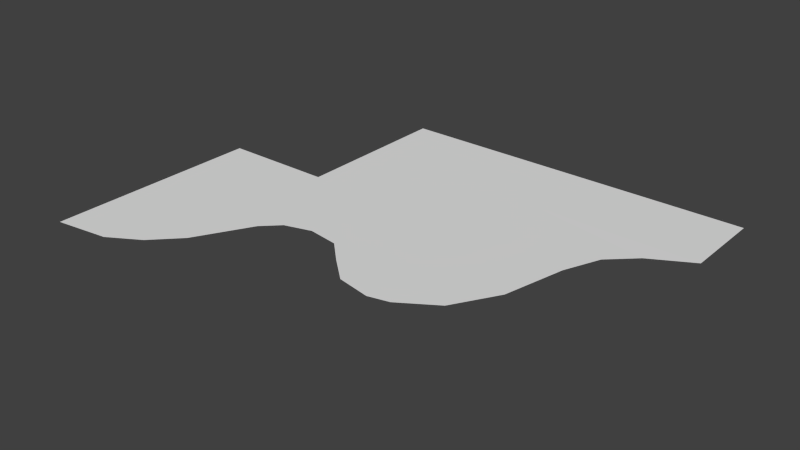 # Source: Hospital_Dark_Floor.blend  (saved by Blender 2.75.0; exported with 4.5.12 LTS)
import bpy
from mathutils import Matrix  # noqa: F401  (used for matrix-valued properties, if any)

bpy.ops.wm.read_factory_settings(use_empty=True)
scene = bpy.context.scene
scene.name = 'Scene'

# ---- collections
col_collection_1 = bpy.data.collections.new('Collection 1'); scene.collection.children.link(col_collection_1)

# ---- materials (node trees are filled in below, after node groups)
mat_dark_floor = bpy.data.materials.new('Dark Floor')
mat_dark_floor.alpha_threshold = 0.0
mat_dark_floor.use_transparent_shadow = False
mat_dark_floor.roughness = 0.5
mat_dark_floor.specular_intensity = 0.4055

# ---- material node trees

# ---- world
world_world = bpy.data.worlds.new('World'); scene.world = world_world
world_world.color = (0.05088, 0.05088, 0.05088)
world_world.use_sun_shadow = False
world_world.sun_shadow_jitter_overblur = 0.0
world_world.cycles.sampling_method = 'MANUAL'
world_world.cycles.sample_map_resolution = 256

# ---- meshes
me_cube_010 = bpy.data.meshes.new('Cube.010')
me_cube_010.from_pydata([(1.0, 1.0, 0.001189), (-1.0, 0.5723, 0.001189), (-1.0, 0.0, 0.001189), (0.3333, 1.0, 0.001189), (-0.3333, 1.0, 0.001189), (-0.3333, 0.5606, 0.001189), (0.3333, 0.5606, 0.001189), (-0.5322, 1.0, 0.001189), (-0.5317, 0.5723, 0.001189), (-1.0, 0.2862, 0.001189), (0.3333, 0.2803, 0.001189), (-0.5315, 0.2862, 0.001189), (1.0, 0.7803, 0.001189), (-0.3333, 0.7803, 0.001189), (0.3333, 0.7803, 0.001189), (-0.5319, 0.7862, 0.001189), (-7.451e-09, 1.0, 0.001189), (-7.451e-09, 0.5606, 0.001189), (-7.451e-09, 0.2803, 0.001189), (-7.451e-09, 0.7803, 0.001189), (-0.4032, 0.2824, 0.001189), (0.6544, 0.5606, 0.001189), (-0.5314, 0.1386, 0.001189), (0.3333, 0.2194, 0.001189), (0.4848, 0.2803, 0.001189), (-0.3333, 0.3252, 0.001189), (0.1031, 0.2237, 0.001189), (-0.7735, 0.01919, 0.001189), (-0.0901, 0.3342, 0.001189), (0.5941, 0.3953, 0.001189), (0.2452, 0.2063, 0.001189), (-0.4538, 0.2258, 0.001189), (-0.6413, 0.06798, 0.001189), (0.7169, 0.6555, 0.001189), (0.8243, 0.7196, 0.0007055), (-0.2199, 0.3461, 0.001189)], [], [(14, 12, 0, 3), (9, 11, 8, 1), (18, 10, 6, 17), (19, 14, 3, 16), (13, 4, 7, 15), (5, 13, 15, 8), (17, 6, 14, 19), (5, 17, 19, 13), (13, 19, 16, 4), (23, 24, 10), (18, 26, 30, 23, 10), (22, 31, 20, 11), (9, 32, 22, 11), (33, 34, 14), (17, 28, 18), (8, 25, 5), (20, 25, 8), (11, 20, 8), (17, 5, 35, 28), (25, 35, 5), (21, 6, 29), (6, 10, 24, 29), (14, 6, 21, 33), (2, 27, 32, 9), (14, 34, 12)])
_uv = me_cube_010.uv_layers.new(name='UVMap')
_uv.uv.foreach_set('vector', [0.9649, 1.239, 2.045, 1.239, 2.045, 1.808, 0.9649, 1.808, -1.195, -0.04221, -0.4362, -0.04221, -0.4365, 0.6996, -1.195, 0.6996, 0.4249, -0.05739, 0.9649, -0.05739, 0.9649, 0.6692, 0.4249, 0.6692, 0.4249, 1.239, 0.9649, 1.239, 0.9649, 1.808, 0.4249, 1.808, -0.1151, 1.239, -0.1151, 1.808, -0.4373, 1.808, -0.4369, 1.254, -0.1151, 0.6692, -0.1151, 1.239, -0.4369, 1.254, -0.4365, 0.6996, 0.4249, 0.6692, 0.9649, 0.6692, 0.9649, 1.239, 0.4249, 1.239, -0.1151, 0.6692, 0.4249, 0.6692, 0.4249, 1.239, -0.1151, 1.239, -0.1151, 1.239, 0.4249, 1.239, 0.4249, 1.808, -0.1151, 1.808, 0.9649, -0.2153, 1.21, -0.05739, 0.9649, -0.05739, 0.4249, -0.05739, 0.592, -0.2041, 0.8221, -0.2492, 0.9649, -0.2153, 0.9649, -0.05739, -0.436, -0.4246, -0.3103, -0.1988, -0.2283, -0.05204, -0.4362, -0.04221, -1.195, -0.04221, -0.6141, -0.6078, -0.436, -0.4246, -0.4362, -0.04221, 1.586, 0.9151, 1.76, 1.081, 0.9649, 1.239, 0.4249, 0.6692, 0.2789, 0.08223, 0.4249, -0.05739, -0.4365, 0.6996, -0.1151, 0.05896, -0.1151, 0.6692, -0.2283, -0.05204, -0.1151, 0.05896, -0.4365, 0.6996, -0.4362, -0.04221, -0.2283, -0.05204, -0.4365, 0.6996, 0.4249, 0.6692, -0.1151, 0.6692, 0.06856, 0.1132, 0.2789, 0.08223, -0.1151, 0.05896, 0.06856, 0.1132, -0.1151, 0.6692, 1.485, 0.6692, 0.9649, 0.6692, 1.387, 0.2408, 0.9649, 0.6692, 0.9649, -0.05739, 1.21, -0.05739, 1.387, 0.2408, 0.9649, 1.239, 0.9649, 0.6692, 1.485, 0.6692, 1.586, 0.9151, -1.195, -0.784, -0.8282, -0.7342, -0.6141, -0.6078, -1.195, -0.04221, 0.9649, 1.239, 1.76, 1.081, 2.045, 1.239])
me_cube_010.materials.append(mat_dark_floor)
me_cube_010.use_remesh_preserve_volume = False
me_cube_010.use_remesh_preserve_attributes = False
me_cube_010.use_mirror_vertex_groups = False
me_cube_010.update()

# ---- objects
ob_darkfloor = bpy.data.objects.new('DarkFloor', me_cube_010)

# ---- transforms, parenting, visibility, modifiers, constraints
ob_darkfloor.location = (0.0, 0.0, 0.0)
ob_darkfloor.scale = (13.12, 21.0, 7.0)
ob_darkfloor.lineart.crease_threshold = 0.0

# ---- collection membership
col_collection_1.objects.link(ob_darkfloor)

# ---- scene / render settings (as saved in the file)
scene.frame_start = 7; scene.frame_end = 100; scene.frame_set(8)
scene.render.engine = 'BLENDER_EEVEE_NEXT'
scene.render.resolution_percentage = 50
scene.render.dither_intensity = 0.0
scene.cycles.use_denoising = False
scene.cycles.samples = 10
scene.cycles.sampling_pattern = 'TABULATED_SOBOL'
scene.cycles.light_sampling_threshold = 0.0
scene.cycles.use_adaptive_sampling = False
scene.cycles.use_light_tree = False
scene.cycles.blur_glossy = 0.0
scene.cycles.pixel_filter_type = 'GAUSSIAN'
scene.cycles.sample_clamp_indirect = 0.0
scene.view_settings.view_transform = 'Standard'
bpy.context.view_layer.update()

# ---- added for rendering (the .blend has no active camera and no usable light): camera, sun
cam_auto = bpy.data.cameras.new('AutoCamera')
cam_auto.lens = 50.0
cam_auto.sensor_width = 36.0
cam_auto.clip_end = 1000.0
ob_auto_camera = bpy.data.objects.new('AutoCamera', cam_auto)
scene.collection.objects.link(ob_auto_camera)
ob_auto_camera.location = (31.1027, -26.8233, 24.8888)
ob_auto_camera.rotation_euler = (1.09748, -7.21219e-08, 0.694738)
scene.camera = ob_auto_camera
light_auto_sun = bpy.data.lights.new('AutoSun', 'SUN')
light_auto_sun.energy = 3.0
light_auto_sun.angle = 0.0523599
ob_auto_sun = bpy.data.objects.new('AutoSun', light_auto_sun)
scene.collection.objects.link(ob_auto_sun)
ob_auto_sun.rotation_euler = (0.872665, 0.174533, 0.523599)
bpy.context.view_layer.update()
